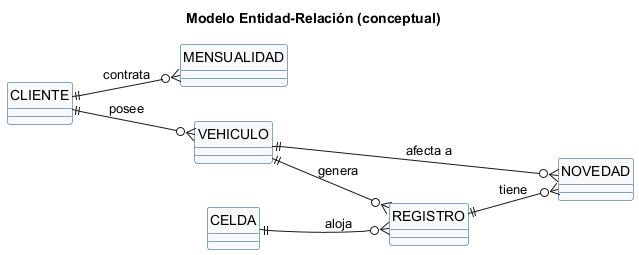

The diagram above was rendered by PlantUML. Its source (embedded in the PNG):
@startuml mer
skinparamlocked shadowing false
skinparam shadowing false
skinparam defaultFontName Arial
skinparam classBackgroundColor #F7F9FB
skinparam classBorderColor #0f4c81
skinparam entityBackgroundColor #F7F9FB
skinparam entityBorderColor #0f4c81
hide circle
left to right direction
title Modelo Entidad-Relación (conceptual)

entity CLIENTE
entity MENSUALIDAD
entity VEHICULO
entity CELDA
entity REGISTRO
entity NOVEDAD

CLIENTE ||--o{ VEHICULO : posee
CLIENTE ||--o{ MENSUALIDAD : contrata
VEHICULO ||--o{ REGISTRO : genera
CELDA ||--o{ REGISTRO : aloja
REGISTRO ||--o{ NOVEDAD : tiene
VEHICULO ||--o{ NOVEDAD : "afecta a"
@enduml